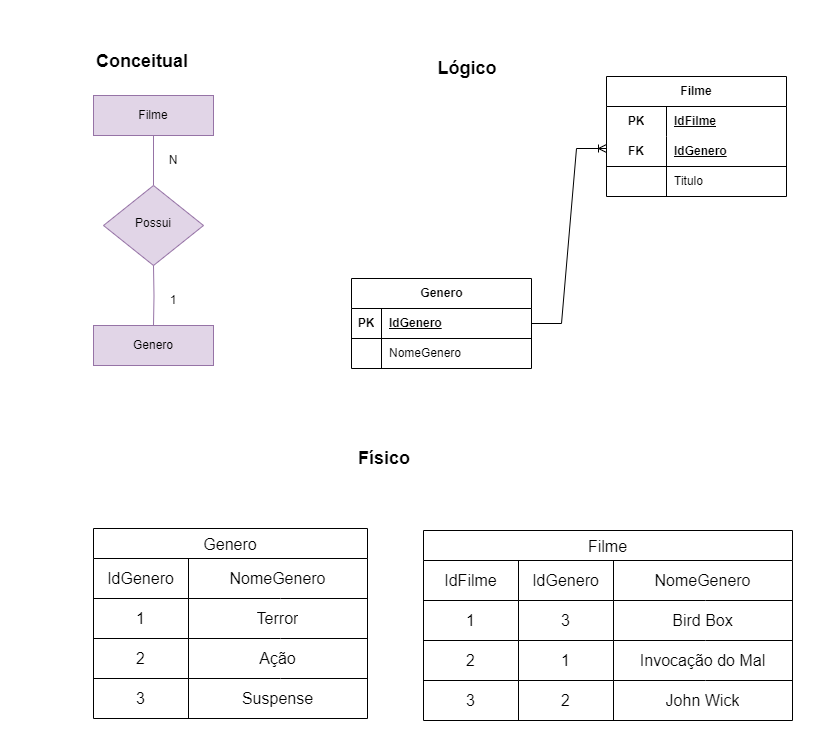

The diagram above was exported from draw.io. Its source (the exported page's mxGraphModel, read from the mxfile embedded in the PNG):
<mxGraphModel dx="880" dy="478" grid="0" gridSize="10" guides="1" tooltips="1" connect="1" arrows="1" fold="1" page="1" pageScale="1" pageWidth="827" pageHeight="1169" background="none" math="0" shadow="0">
  <root>
    <mxCell id="WIyWlLk6GJQsqaUBKTNV-0" />
    <mxCell id="WIyWlLk6GJQsqaUBKTNV-1" parent="WIyWlLk6GJQsqaUBKTNV-0" />
    <mxCell id="WIyWlLk6GJQsqaUBKTNV-2" value="" style="rounded=0;html=1;jettySize=auto;orthogonalLoop=1;fontSize=11;endArrow=none;endFill=0;endSize=8;strokeWidth=1;shadow=0;labelBackgroundColor=none;edgeStyle=orthogonalEdgeStyle;fillColor=#e1d5e7;strokeColor=#9673a6;" parent="WIyWlLk6GJQsqaUBKTNV-1" source="WIyWlLk6GJQsqaUBKTNV-3" target="WIyWlLk6GJQsqaUBKTNV-6" edge="1">
      <mxGeometry relative="1" as="geometry" />
    </mxCell>
    <mxCell id="WIyWlLk6GJQsqaUBKTNV-3" value="Filme" style="rounded=0;whiteSpace=wrap;html=1;fontSize=12;glass=0;strokeWidth=1;shadow=0;fillColor=#e1d5e7;strokeColor=#9673a6;" parent="WIyWlLk6GJQsqaUBKTNV-1" vertex="1">
      <mxGeometry x="93" y="305" width="120" height="40" as="geometry" />
    </mxCell>
    <mxCell id="WIyWlLk6GJQsqaUBKTNV-6" value="Possui" style="rhombus;whiteSpace=wrap;html=1;shadow=0;fontFamily=Helvetica;fontSize=12;align=center;strokeWidth=1;spacing=6;spacingTop=-4;fillColor=#e1d5e7;strokeColor=#9673a6;" parent="WIyWlLk6GJQsqaUBKTNV-1" vertex="1">
      <mxGeometry x="103" y="395" width="100" height="80" as="geometry" />
    </mxCell>
    <mxCell id="WIyWlLk6GJQsqaUBKTNV-8" value="" style="rounded=0;html=1;jettySize=auto;orthogonalLoop=1;fontSize=11;endArrow=none;endFill=0;endSize=8;strokeWidth=1;shadow=0;labelBackgroundColor=none;edgeStyle=orthogonalEdgeStyle;startArrow=none;startFill=0;fillColor=#e1d5e7;strokeColor=#9673a6;" parent="WIyWlLk6GJQsqaUBKTNV-1" target="WIyWlLk6GJQsqaUBKTNV-11" edge="1">
      <mxGeometry x="0.3333" y="20" relative="1" as="geometry">
        <mxPoint as="offset" />
        <mxPoint x="153" y="475" as="sourcePoint" />
      </mxGeometry>
    </mxCell>
    <mxCell id="WIyWlLk6GJQsqaUBKTNV-11" value="Genero" style="rounded=0;whiteSpace=wrap;html=1;fontSize=12;glass=0;strokeWidth=1;shadow=0;fillColor=#e1d5e7;strokeColor=#9673a6;" parent="WIyWlLk6GJQsqaUBKTNV-1" vertex="1">
      <mxGeometry x="93" y="535" width="120" height="40" as="geometry" />
    </mxCell>
    <mxCell id="sGclK2KRKUj143xFGbAp-6" value="N" style="text;html=1;strokeColor=none;fillColor=none;align=center;verticalAlign=middle;whiteSpace=wrap;rounded=0;" parent="WIyWlLk6GJQsqaUBKTNV-1" vertex="1">
      <mxGeometry x="143" y="355" width="60" height="30" as="geometry" />
    </mxCell>
    <mxCell id="sGclK2KRKUj143xFGbAp-7" value="1" style="text;html=1;strokeColor=none;fillColor=none;align=center;verticalAlign=middle;whiteSpace=wrap;rounded=0;" parent="WIyWlLk6GJQsqaUBKTNV-1" vertex="1">
      <mxGeometry x="143" y="495" width="60" height="30" as="geometry" />
    </mxCell>
    <mxCell id="tkG_dk_37VdLsQCFt-n_-26" value="Filme" style="shape=table;startSize=30;container=1;collapsible=1;childLayout=tableLayout;fixedRows=1;rowLines=0;fontStyle=1;align=center;resizeLast=1;html=1;whiteSpace=wrap;" parent="WIyWlLk6GJQsqaUBKTNV-1" vertex="1">
      <mxGeometry x="606" y="286" width="180" height="120" as="geometry" />
    </mxCell>
    <mxCell id="tkG_dk_37VdLsQCFt-n_-27" value="" style="shape=tableRow;horizontal=0;startSize=0;swimlaneHead=0;swimlaneBody=0;fillColor=none;collapsible=0;dropTarget=0;points=[[0,0.5],[1,0.5]];portConstraint=eastwest;top=0;left=0;right=0;bottom=0;html=1;" parent="tkG_dk_37VdLsQCFt-n_-26" vertex="1">
      <mxGeometry y="30" width="180" height="30" as="geometry" />
    </mxCell>
    <mxCell id="tkG_dk_37VdLsQCFt-n_-28" value="PK" style="shape=partialRectangle;connectable=0;fillColor=none;top=0;left=0;bottom=0;right=0;fontStyle=1;overflow=hidden;html=1;whiteSpace=wrap;" parent="tkG_dk_37VdLsQCFt-n_-27" vertex="1">
      <mxGeometry width="60" height="30" as="geometry">
        <mxRectangle width="60" height="30" as="alternateBounds" />
      </mxGeometry>
    </mxCell>
    <mxCell id="tkG_dk_37VdLsQCFt-n_-29" value="IdFilme" style="shape=partialRectangle;connectable=0;fillColor=none;top=0;left=0;bottom=0;right=0;align=left;spacingLeft=6;fontStyle=5;overflow=hidden;html=1;whiteSpace=wrap;" parent="tkG_dk_37VdLsQCFt-n_-27" vertex="1">
      <mxGeometry x="60" width="120" height="30" as="geometry">
        <mxRectangle width="120" height="30" as="alternateBounds" />
      </mxGeometry>
    </mxCell>
    <mxCell id="tkG_dk_37VdLsQCFt-n_-30" value="" style="shape=tableRow;horizontal=0;startSize=0;swimlaneHead=0;swimlaneBody=0;fillColor=none;collapsible=0;dropTarget=0;points=[[0,0.5],[1,0.5]];portConstraint=eastwest;top=0;left=0;right=0;bottom=1;html=1;" parent="tkG_dk_37VdLsQCFt-n_-26" vertex="1">
      <mxGeometry y="60" width="180" height="30" as="geometry" />
    </mxCell>
    <mxCell id="tkG_dk_37VdLsQCFt-n_-31" value="FK" style="shape=partialRectangle;connectable=0;fillColor=none;top=0;left=0;bottom=0;right=0;fontStyle=1;overflow=hidden;html=1;whiteSpace=wrap;" parent="tkG_dk_37VdLsQCFt-n_-30" vertex="1">
      <mxGeometry width="60" height="30" as="geometry">
        <mxRectangle width="60" height="30" as="alternateBounds" />
      </mxGeometry>
    </mxCell>
    <mxCell id="tkG_dk_37VdLsQCFt-n_-32" value="IdGenero" style="shape=partialRectangle;connectable=0;fillColor=none;top=0;left=0;bottom=0;right=0;align=left;spacingLeft=6;fontStyle=5;overflow=hidden;html=1;whiteSpace=wrap;" parent="tkG_dk_37VdLsQCFt-n_-30" vertex="1">
      <mxGeometry x="60" width="120" height="30" as="geometry">
        <mxRectangle width="120" height="30" as="alternateBounds" />
      </mxGeometry>
    </mxCell>
    <mxCell id="tkG_dk_37VdLsQCFt-n_-33" value="" style="shape=tableRow;horizontal=0;startSize=0;swimlaneHead=0;swimlaneBody=0;fillColor=none;collapsible=0;dropTarget=0;points=[[0,0.5],[1,0.5]];portConstraint=eastwest;top=0;left=0;right=0;bottom=0;html=1;" parent="tkG_dk_37VdLsQCFt-n_-26" vertex="1">
      <mxGeometry y="90" width="180" height="30" as="geometry" />
    </mxCell>
    <mxCell id="tkG_dk_37VdLsQCFt-n_-34" value="" style="shape=partialRectangle;connectable=0;fillColor=none;top=0;left=0;bottom=0;right=0;editable=1;overflow=hidden;html=1;whiteSpace=wrap;" parent="tkG_dk_37VdLsQCFt-n_-33" vertex="1">
      <mxGeometry width="60" height="30" as="geometry">
        <mxRectangle width="60" height="30" as="alternateBounds" />
      </mxGeometry>
    </mxCell>
    <mxCell id="tkG_dk_37VdLsQCFt-n_-35" value="Titulo" style="shape=partialRectangle;connectable=0;fillColor=none;top=0;left=0;bottom=0;right=0;align=left;spacingLeft=6;overflow=hidden;html=1;whiteSpace=wrap;" parent="tkG_dk_37VdLsQCFt-n_-33" vertex="1">
      <mxGeometry x="60" width="120" height="30" as="geometry">
        <mxRectangle width="120" height="30" as="alternateBounds" />
      </mxGeometry>
    </mxCell>
    <mxCell id="tkG_dk_37VdLsQCFt-n_-39" value="Genero" style="shape=table;startSize=30;container=1;collapsible=1;childLayout=tableLayout;fixedRows=1;rowLines=0;fontStyle=1;align=center;resizeLast=1;html=1;" parent="WIyWlLk6GJQsqaUBKTNV-1" vertex="1">
      <mxGeometry x="351" y="488" width="180" height="90" as="geometry" />
    </mxCell>
    <mxCell id="tkG_dk_37VdLsQCFt-n_-40" value="" style="shape=tableRow;horizontal=0;startSize=0;swimlaneHead=0;swimlaneBody=0;fillColor=none;collapsible=0;dropTarget=0;points=[[0,0.5],[1,0.5]];portConstraint=eastwest;top=0;left=0;right=0;bottom=1;" parent="tkG_dk_37VdLsQCFt-n_-39" vertex="1">
      <mxGeometry y="30" width="180" height="30" as="geometry" />
    </mxCell>
    <mxCell id="tkG_dk_37VdLsQCFt-n_-41" value="PK" style="shape=partialRectangle;connectable=0;fillColor=none;top=0;left=0;bottom=0;right=0;fontStyle=1;overflow=hidden;whiteSpace=wrap;html=1;" parent="tkG_dk_37VdLsQCFt-n_-40" vertex="1">
      <mxGeometry width="30" height="30" as="geometry">
        <mxRectangle width="30" height="30" as="alternateBounds" />
      </mxGeometry>
    </mxCell>
    <mxCell id="tkG_dk_37VdLsQCFt-n_-42" value="IdGenero" style="shape=partialRectangle;connectable=0;fillColor=none;top=0;left=0;bottom=0;right=0;align=left;spacingLeft=6;fontStyle=5;overflow=hidden;whiteSpace=wrap;html=1;" parent="tkG_dk_37VdLsQCFt-n_-40" vertex="1">
      <mxGeometry x="30" width="150" height="30" as="geometry">
        <mxRectangle width="150" height="30" as="alternateBounds" />
      </mxGeometry>
    </mxCell>
    <mxCell id="tkG_dk_37VdLsQCFt-n_-43" value="" style="shape=tableRow;horizontal=0;startSize=0;swimlaneHead=0;swimlaneBody=0;fillColor=none;collapsible=0;dropTarget=0;points=[[0,0.5],[1,0.5]];portConstraint=eastwest;top=0;left=0;right=0;bottom=0;" parent="tkG_dk_37VdLsQCFt-n_-39" vertex="1">
      <mxGeometry y="60" width="180" height="30" as="geometry" />
    </mxCell>
    <mxCell id="tkG_dk_37VdLsQCFt-n_-44" value="" style="shape=partialRectangle;connectable=0;fillColor=none;top=0;left=0;bottom=0;right=0;editable=1;overflow=hidden;whiteSpace=wrap;html=1;" parent="tkG_dk_37VdLsQCFt-n_-43" vertex="1">
      <mxGeometry width="30" height="30" as="geometry">
        <mxRectangle width="30" height="30" as="alternateBounds" />
      </mxGeometry>
    </mxCell>
    <mxCell id="tkG_dk_37VdLsQCFt-n_-45" value="NomeGenero" style="shape=partialRectangle;connectable=0;fillColor=none;top=0;left=0;bottom=0;right=0;align=left;spacingLeft=6;overflow=hidden;whiteSpace=wrap;html=1;" parent="tkG_dk_37VdLsQCFt-n_-43" vertex="1">
      <mxGeometry x="30" width="150" height="30" as="geometry">
        <mxRectangle width="150" height="30" as="alternateBounds" />
      </mxGeometry>
    </mxCell>
    <mxCell id="tkG_dk_37VdLsQCFt-n_-52" value="" style="edgeStyle=entityRelationEdgeStyle;fontSize=12;html=1;endArrow=ERoneToMany;rounded=0;entryX=0;entryY=0.5;entryDx=0;entryDy=0;exitX=1;exitY=0.5;exitDx=0;exitDy=0;" parent="WIyWlLk6GJQsqaUBKTNV-1" source="tkG_dk_37VdLsQCFt-n_-39" edge="1">
      <mxGeometry width="100" height="100" relative="1" as="geometry">
        <mxPoint x="548" y="543" as="sourcePoint" />
        <mxPoint x="606" y="358" as="targetPoint" />
        <Array as="points">
          <mxPoint x="526" y="370" />
          <mxPoint x="524" y="424" />
          <mxPoint x="521" y="431" />
        </Array>
      </mxGeometry>
    </mxCell>
    <mxCell id="tkG_dk_37VdLsQCFt-n_-57" value="&lt;font style=&quot;font-size: 18px;&quot;&gt;&lt;b&gt;Conceitual&lt;/b&gt;&lt;/font&gt;" style="text;html=1;strokeColor=none;fillColor=none;align=center;verticalAlign=middle;whiteSpace=wrap;rounded=0;" parent="WIyWlLk6GJQsqaUBKTNV-1" vertex="1">
      <mxGeometry x="112" y="256" width="60" height="30" as="geometry" />
    </mxCell>
    <mxCell id="tkG_dk_37VdLsQCFt-n_-58" value="&lt;b&gt;&lt;font style=&quot;font-size: 18px;&quot;&gt;Lógico&lt;/font&gt;&lt;/b&gt;" style="text;html=1;strokeColor=none;fillColor=none;align=center;verticalAlign=middle;whiteSpace=wrap;rounded=0;" parent="WIyWlLk6GJQsqaUBKTNV-1" vertex="1">
      <mxGeometry x="437" y="263" width="60" height="30" as="geometry" />
    </mxCell>
    <mxCell id="tkG_dk_37VdLsQCFt-n_-62" value="&lt;b&gt;&lt;font style=&quot;font-size: 18px;&quot;&gt;Físico&lt;/font&gt;&lt;/b&gt;" style="text;html=1;strokeColor=none;fillColor=none;align=center;verticalAlign=middle;whiteSpace=wrap;rounded=0;" parent="WIyWlLk6GJQsqaUBKTNV-1" vertex="1">
      <mxGeometry x="354" y="653" width="60" height="30" as="geometry" />
    </mxCell>
    <mxCell id="tkG_dk_37VdLsQCFt-n_-64" value="Genero" style="shape=table;startSize=30;container=1;collapsible=0;childLayout=tableLayout;strokeColor=default;fontSize=16;" parent="WIyWlLk6GJQsqaUBKTNV-1" vertex="1">
      <mxGeometry x="93" y="738" width="274" height="190" as="geometry" />
    </mxCell>
    <mxCell id="tkG_dk_37VdLsQCFt-n_-65" value="" style="shape=tableRow;horizontal=0;startSize=0;swimlaneHead=0;swimlaneBody=0;strokeColor=inherit;top=0;left=0;bottom=0;right=0;collapsible=0;dropTarget=0;fillColor=none;points=[[0,0.5],[1,0.5]];portConstraint=eastwest;fontSize=16;" parent="tkG_dk_37VdLsQCFt-n_-64" vertex="1">
      <mxGeometry y="30" width="274" height="40" as="geometry" />
    </mxCell>
    <mxCell id="tkG_dk_37VdLsQCFt-n_-66" value="IdGenero" style="shape=partialRectangle;html=1;whiteSpace=wrap;connectable=0;strokeColor=inherit;overflow=hidden;fillColor=none;top=0;left=0;bottom=0;right=0;pointerEvents=1;fontSize=16;" parent="tkG_dk_37VdLsQCFt-n_-65" vertex="1">
      <mxGeometry width="95" height="40" as="geometry">
        <mxRectangle width="95" height="40" as="alternateBounds" />
      </mxGeometry>
    </mxCell>
    <mxCell id="tkG_dk_37VdLsQCFt-n_-67" value="NomeGenero" style="shape=partialRectangle;html=1;whiteSpace=wrap;connectable=0;strokeColor=inherit;overflow=hidden;fillColor=none;top=0;left=0;bottom=0;right=0;pointerEvents=1;fontSize=16;rowspan=1;colspan=2;" parent="tkG_dk_37VdLsQCFt-n_-65" vertex="1">
      <mxGeometry x="95" width="179" height="40" as="geometry">
        <mxRectangle width="92" height="40" as="alternateBounds" />
      </mxGeometry>
    </mxCell>
    <mxCell id="tkG_dk_37VdLsQCFt-n_-69" value="" style="shape=tableRow;horizontal=0;startSize=0;swimlaneHead=0;swimlaneBody=0;strokeColor=inherit;top=0;left=0;bottom=0;right=0;collapsible=0;dropTarget=0;fillColor=none;points=[[0,0.5],[1,0.5]];portConstraint=eastwest;fontSize=16;" parent="tkG_dk_37VdLsQCFt-n_-64" vertex="1">
      <mxGeometry y="70" width="274" height="40" as="geometry" />
    </mxCell>
    <mxCell id="tkG_dk_37VdLsQCFt-n_-70" value="1" style="shape=partialRectangle;html=1;whiteSpace=wrap;connectable=0;strokeColor=inherit;overflow=hidden;fillColor=none;top=0;left=0;bottom=0;right=0;pointerEvents=1;fontSize=16;" parent="tkG_dk_37VdLsQCFt-n_-69" vertex="1">
      <mxGeometry width="95" height="40" as="geometry">
        <mxRectangle width="95" height="40" as="alternateBounds" />
      </mxGeometry>
    </mxCell>
    <mxCell id="tkG_dk_37VdLsQCFt-n_-71" value="Terror" style="shape=partialRectangle;html=1;whiteSpace=wrap;connectable=0;strokeColor=inherit;overflow=hidden;fillColor=none;top=0;left=0;bottom=0;right=0;pointerEvents=1;fontSize=16;rowspan=1;colspan=2;" parent="tkG_dk_37VdLsQCFt-n_-69" vertex="1">
      <mxGeometry x="95" width="179" height="40" as="geometry">
        <mxRectangle width="92" height="40" as="alternateBounds" />
      </mxGeometry>
    </mxCell>
    <mxCell id="tkG_dk_37VdLsQCFt-n_-73" value="" style="shape=tableRow;horizontal=0;startSize=0;swimlaneHead=0;swimlaneBody=0;strokeColor=inherit;top=0;left=0;bottom=0;right=0;collapsible=0;dropTarget=0;fillColor=none;points=[[0,0.5],[1,0.5]];portConstraint=eastwest;fontSize=16;" parent="tkG_dk_37VdLsQCFt-n_-64" vertex="1">
      <mxGeometry y="110" width="274" height="40" as="geometry" />
    </mxCell>
    <mxCell id="tkG_dk_37VdLsQCFt-n_-74" value="2" style="shape=partialRectangle;html=1;whiteSpace=wrap;connectable=0;strokeColor=inherit;overflow=hidden;fillColor=none;top=0;left=0;bottom=0;right=0;pointerEvents=1;fontSize=16;" parent="tkG_dk_37VdLsQCFt-n_-73" vertex="1">
      <mxGeometry width="95" height="40" as="geometry">
        <mxRectangle width="95" height="40" as="alternateBounds" />
      </mxGeometry>
    </mxCell>
    <mxCell id="tkG_dk_37VdLsQCFt-n_-75" value="Ação" style="shape=partialRectangle;html=1;whiteSpace=wrap;connectable=0;strokeColor=inherit;overflow=hidden;fillColor=none;top=0;left=0;bottom=0;right=0;pointerEvents=1;fontSize=16;rowspan=1;colspan=2;" parent="tkG_dk_37VdLsQCFt-n_-73" vertex="1">
      <mxGeometry x="95" width="179" height="40" as="geometry">
        <mxRectangle width="92" height="40" as="alternateBounds" />
      </mxGeometry>
    </mxCell>
    <mxCell id="tkG_dk_37VdLsQCFt-n_-85" style="shape=tableRow;horizontal=0;startSize=0;swimlaneHead=0;swimlaneBody=0;strokeColor=inherit;top=0;left=0;bottom=0;right=0;collapsible=0;dropTarget=0;fillColor=none;points=[[0,0.5],[1,0.5]];portConstraint=eastwest;fontSize=16;" parent="tkG_dk_37VdLsQCFt-n_-64" vertex="1">
      <mxGeometry y="150" width="274" height="40" as="geometry" />
    </mxCell>
    <mxCell id="tkG_dk_37VdLsQCFt-n_-86" value="3" style="shape=partialRectangle;html=1;whiteSpace=wrap;connectable=0;strokeColor=inherit;overflow=hidden;fillColor=none;top=0;left=0;bottom=0;right=0;pointerEvents=1;fontSize=16;" parent="tkG_dk_37VdLsQCFt-n_-85" vertex="1">
      <mxGeometry width="95" height="40" as="geometry">
        <mxRectangle width="95" height="40" as="alternateBounds" />
      </mxGeometry>
    </mxCell>
    <mxCell id="tkG_dk_37VdLsQCFt-n_-87" value="Suspense" style="shape=partialRectangle;html=1;whiteSpace=wrap;connectable=0;strokeColor=inherit;overflow=hidden;fillColor=none;top=0;left=0;bottom=0;right=0;pointerEvents=1;fontSize=16;rowspan=1;colspan=2;" parent="tkG_dk_37VdLsQCFt-n_-85" vertex="1">
      <mxGeometry x="95" width="179" height="40" as="geometry">
        <mxRectangle width="92" height="40" as="alternateBounds" />
      </mxGeometry>
    </mxCell>
    <mxCell id="tkG_dk_37VdLsQCFt-n_-89" value="Filme" style="shape=table;startSize=30;container=1;collapsible=0;childLayout=tableLayout;strokeColor=default;fontSize=16;" parent="WIyWlLk6GJQsqaUBKTNV-1" vertex="1">
      <mxGeometry x="423" y="740" width="369" height="190" as="geometry" />
    </mxCell>
    <mxCell id="tkG_dk_37VdLsQCFt-n_-90" value="" style="shape=tableRow;horizontal=0;startSize=0;swimlaneHead=0;swimlaneBody=0;strokeColor=inherit;top=0;left=0;bottom=0;right=0;collapsible=0;dropTarget=0;fillColor=none;points=[[0,0.5],[1,0.5]];portConstraint=eastwest;fontSize=16;" parent="tkG_dk_37VdLsQCFt-n_-89" vertex="1">
      <mxGeometry y="30" width="369" height="40" as="geometry" />
    </mxCell>
    <mxCell id="tkG_dk_37VdLsQCFt-n_-122" value="IdFilme" style="shape=partialRectangle;html=1;whiteSpace=wrap;connectable=0;strokeColor=inherit;overflow=hidden;fillColor=none;top=0;left=0;bottom=0;right=0;pointerEvents=1;fontSize=16;" parent="tkG_dk_37VdLsQCFt-n_-90" vertex="1">
      <mxGeometry width="95" height="40" as="geometry">
        <mxRectangle width="95" height="40" as="alternateBounds" />
      </mxGeometry>
    </mxCell>
    <mxCell id="tkG_dk_37VdLsQCFt-n_-91" value="IdGenero" style="shape=partialRectangle;html=1;whiteSpace=wrap;connectable=0;strokeColor=inherit;overflow=hidden;fillColor=none;top=0;left=0;bottom=0;right=0;pointerEvents=1;fontSize=16;" parent="tkG_dk_37VdLsQCFt-n_-90" vertex="1">
      <mxGeometry x="95" width="95" height="40" as="geometry">
        <mxRectangle width="95" height="40" as="alternateBounds" />
      </mxGeometry>
    </mxCell>
    <mxCell id="tkG_dk_37VdLsQCFt-n_-92" value="NomeGenero" style="shape=partialRectangle;html=1;whiteSpace=wrap;connectable=0;strokeColor=inherit;overflow=hidden;fillColor=none;top=0;left=0;bottom=0;right=0;pointerEvents=1;fontSize=16;rowspan=1;colspan=2;" parent="tkG_dk_37VdLsQCFt-n_-90" vertex="1">
      <mxGeometry x="190" width="179" height="40" as="geometry">
        <mxRectangle width="92" height="40" as="alternateBounds" />
      </mxGeometry>
    </mxCell>
    <mxCell id="tkG_dk_37VdLsQCFt-n_-94" value="" style="shape=tableRow;horizontal=0;startSize=0;swimlaneHead=0;swimlaneBody=0;strokeColor=inherit;top=0;left=0;bottom=0;right=0;collapsible=0;dropTarget=0;fillColor=none;points=[[0,0.5],[1,0.5]];portConstraint=eastwest;fontSize=16;" parent="tkG_dk_37VdLsQCFt-n_-89" vertex="1">
      <mxGeometry y="70" width="369" height="40" as="geometry" />
    </mxCell>
    <mxCell id="tkG_dk_37VdLsQCFt-n_-123" value="1" style="shape=partialRectangle;html=1;whiteSpace=wrap;connectable=0;strokeColor=inherit;overflow=hidden;fillColor=none;top=0;left=0;bottom=0;right=0;pointerEvents=1;fontSize=16;" parent="tkG_dk_37VdLsQCFt-n_-94" vertex="1">
      <mxGeometry width="95" height="40" as="geometry">
        <mxRectangle width="95" height="40" as="alternateBounds" />
      </mxGeometry>
    </mxCell>
    <mxCell id="tkG_dk_37VdLsQCFt-n_-95" value="3" style="shape=partialRectangle;html=1;whiteSpace=wrap;connectable=0;strokeColor=inherit;overflow=hidden;fillColor=none;top=0;left=0;bottom=0;right=0;pointerEvents=1;fontSize=16;" parent="tkG_dk_37VdLsQCFt-n_-94" vertex="1">
      <mxGeometry x="95" width="95" height="40" as="geometry">
        <mxRectangle width="95" height="40" as="alternateBounds" />
      </mxGeometry>
    </mxCell>
    <mxCell id="tkG_dk_37VdLsQCFt-n_-96" value="Bird Box" style="shape=partialRectangle;html=1;whiteSpace=wrap;connectable=0;strokeColor=inherit;overflow=hidden;fillColor=none;top=0;left=0;bottom=0;right=0;pointerEvents=1;fontSize=16;rowspan=1;colspan=2;" parent="tkG_dk_37VdLsQCFt-n_-94" vertex="1">
      <mxGeometry x="190" width="179" height="40" as="geometry">
        <mxRectangle width="92" height="40" as="alternateBounds" />
      </mxGeometry>
    </mxCell>
    <mxCell id="tkG_dk_37VdLsQCFt-n_-98" value="" style="shape=tableRow;horizontal=0;startSize=0;swimlaneHead=0;swimlaneBody=0;strokeColor=inherit;top=0;left=0;bottom=0;right=0;collapsible=0;dropTarget=0;fillColor=none;points=[[0,0.5],[1,0.5]];portConstraint=eastwest;fontSize=16;" parent="tkG_dk_37VdLsQCFt-n_-89" vertex="1">
      <mxGeometry y="110" width="369" height="40" as="geometry" />
    </mxCell>
    <mxCell id="tkG_dk_37VdLsQCFt-n_-124" value="2" style="shape=partialRectangle;html=1;whiteSpace=wrap;connectable=0;strokeColor=inherit;overflow=hidden;fillColor=none;top=0;left=0;bottom=0;right=0;pointerEvents=1;fontSize=16;" parent="tkG_dk_37VdLsQCFt-n_-98" vertex="1">
      <mxGeometry width="95" height="40" as="geometry">
        <mxRectangle width="95" height="40" as="alternateBounds" />
      </mxGeometry>
    </mxCell>
    <mxCell id="tkG_dk_37VdLsQCFt-n_-99" value="1" style="shape=partialRectangle;html=1;whiteSpace=wrap;connectable=0;strokeColor=inherit;overflow=hidden;fillColor=none;top=0;left=0;bottom=0;right=0;pointerEvents=1;fontSize=16;" parent="tkG_dk_37VdLsQCFt-n_-98" vertex="1">
      <mxGeometry x="95" width="95" height="40" as="geometry">
        <mxRectangle width="95" height="40" as="alternateBounds" />
      </mxGeometry>
    </mxCell>
    <mxCell id="tkG_dk_37VdLsQCFt-n_-100" value="Invocação do Mal" style="shape=partialRectangle;html=1;whiteSpace=wrap;connectable=0;strokeColor=inherit;overflow=hidden;fillColor=none;top=0;left=0;bottom=0;right=0;pointerEvents=1;fontSize=16;rowspan=1;colspan=2;" parent="tkG_dk_37VdLsQCFt-n_-98" vertex="1">
      <mxGeometry x="190" width="179" height="40" as="geometry">
        <mxRectangle width="92" height="40" as="alternateBounds" />
      </mxGeometry>
    </mxCell>
    <mxCell id="tkG_dk_37VdLsQCFt-n_-102" style="shape=tableRow;horizontal=0;startSize=0;swimlaneHead=0;swimlaneBody=0;strokeColor=inherit;top=0;left=0;bottom=0;right=0;collapsible=0;dropTarget=0;fillColor=none;points=[[0,0.5],[1,0.5]];portConstraint=eastwest;fontSize=16;" parent="tkG_dk_37VdLsQCFt-n_-89" vertex="1">
      <mxGeometry y="150" width="369" height="40" as="geometry" />
    </mxCell>
    <mxCell id="tkG_dk_37VdLsQCFt-n_-125" value="3" style="shape=partialRectangle;html=1;whiteSpace=wrap;connectable=0;strokeColor=inherit;overflow=hidden;fillColor=none;top=0;left=0;bottom=0;right=0;pointerEvents=1;fontSize=16;" parent="tkG_dk_37VdLsQCFt-n_-102" vertex="1">
      <mxGeometry width="95" height="40" as="geometry">
        <mxRectangle width="95" height="40" as="alternateBounds" />
      </mxGeometry>
    </mxCell>
    <mxCell id="tkG_dk_37VdLsQCFt-n_-103" value="2" style="shape=partialRectangle;html=1;whiteSpace=wrap;connectable=0;strokeColor=inherit;overflow=hidden;fillColor=none;top=0;left=0;bottom=0;right=0;pointerEvents=1;fontSize=16;" parent="tkG_dk_37VdLsQCFt-n_-102" vertex="1">
      <mxGeometry x="95" width="95" height="40" as="geometry">
        <mxRectangle width="95" height="40" as="alternateBounds" />
      </mxGeometry>
    </mxCell>
    <mxCell id="tkG_dk_37VdLsQCFt-n_-104" value="John Wick" style="shape=partialRectangle;html=1;whiteSpace=wrap;connectable=0;strokeColor=inherit;overflow=hidden;fillColor=none;top=0;left=0;bottom=0;right=0;pointerEvents=1;fontSize=16;rowspan=1;colspan=2;" parent="tkG_dk_37VdLsQCFt-n_-102" vertex="1">
      <mxGeometry x="190" width="179" height="40" as="geometry">
        <mxRectangle width="92" height="40" as="alternateBounds" />
      </mxGeometry>
    </mxCell>
  </root>
</mxGraphModel>